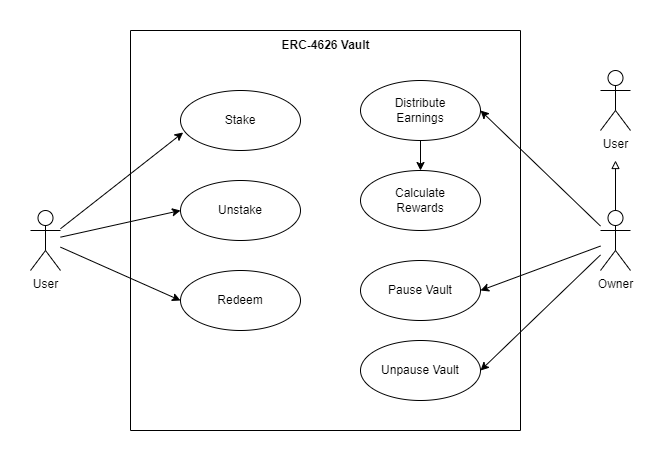

The diagram above was exported from draw.io. Its source (the exported page's mxGraphModel, read from the mxfile embedded in the PNG):
<mxGraphModel dx="1050" dy="629" grid="1" gridSize="10" guides="1" tooltips="1" connect="1" arrows="1" fold="1" page="1" pageScale="1" pageWidth="850" pageHeight="1100" math="0" shadow="0">
  <root>
    <mxCell id="0" />
    <mxCell id="1" parent="0" />
    <mxCell id="fiLjcAkM6XTzCF4LRYZf-1" value="User" style="shape=umlActor;verticalLabelPosition=bottom;verticalAlign=top;html=1;outlineConnect=0;" parent="1" vertex="1">
      <mxGeometry x="130" y="270" width="30" height="60" as="geometry" />
    </mxCell>
    <mxCell id="fiLjcAkM6XTzCF4LRYZf-3" value="" style="swimlane;startSize=0;" parent="1" vertex="1">
      <mxGeometry x="230" y="90" width="390" height="400" as="geometry" />
    </mxCell>
    <mxCell id="fiLjcAkM6XTzCF4LRYZf-4" value="ERC-4626 Vault" style="text;html=1;align=center;verticalAlign=middle;resizable=0;points=[];autosize=1;strokeColor=none;fillColor=none;fontStyle=1" parent="fiLjcAkM6XTzCF4LRYZf-3" vertex="1">
      <mxGeometry x="140" width="110" height="30" as="geometry" />
    </mxCell>
    <mxCell id="fiLjcAkM6XTzCF4LRYZf-5" value="Stake" style="ellipse;whiteSpace=wrap;html=1;" parent="fiLjcAkM6XTzCF4LRYZf-3" vertex="1">
      <mxGeometry x="50" y="60" width="120" height="60" as="geometry" />
    </mxCell>
    <mxCell id="fiLjcAkM6XTzCF4LRYZf-9" value="Unstake" style="ellipse;whiteSpace=wrap;html=1;" parent="fiLjcAkM6XTzCF4LRYZf-3" vertex="1">
      <mxGeometry x="50" y="150" width="120" height="60" as="geometry" />
    </mxCell>
    <mxCell id="fiLjcAkM6XTzCF4LRYZf-17" value="Redeem" style="ellipse;whiteSpace=wrap;html=1;" parent="fiLjcAkM6XTzCF4LRYZf-3" vertex="1">
      <mxGeometry x="50" y="240" width="120" height="60" as="geometry" />
    </mxCell>
    <mxCell id="fiLjcAkM6XTzCF4LRYZf-21" value="Distribute&lt;div&gt;Earnings&lt;/div&gt;" style="ellipse;whiteSpace=wrap;html=1;" parent="fiLjcAkM6XTzCF4LRYZf-3" vertex="1">
      <mxGeometry x="230" y="50" width="120" height="60" as="geometry" />
    </mxCell>
    <mxCell id="fiLjcAkM6XTzCF4LRYZf-25" value="Calculate&lt;div&gt;Rewards&lt;/div&gt;" style="ellipse;whiteSpace=wrap;html=1;" parent="fiLjcAkM6XTzCF4LRYZf-3" vertex="1">
      <mxGeometry x="230" y="140" width="120" height="60" as="geometry" />
    </mxCell>
    <mxCell id="fiLjcAkM6XTzCF4LRYZf-26" value="" style="endArrow=classic;html=1;rounded=0;entryX=0.5;entryY=0;entryDx=0;entryDy=0;exitX=0.5;exitY=1;exitDx=0;exitDy=0;" parent="fiLjcAkM6XTzCF4LRYZf-3" source="fiLjcAkM6XTzCF4LRYZf-21" target="fiLjcAkM6XTzCF4LRYZf-25" edge="1">
      <mxGeometry width="50" height="50" relative="1" as="geometry">
        <mxPoint x="90" y="240" as="sourcePoint" />
        <mxPoint x="140" y="190" as="targetPoint" />
      </mxGeometry>
    </mxCell>
    <mxCell id="fiLjcAkM6XTzCF4LRYZf-27" value="Pause Vault" style="ellipse;whiteSpace=wrap;html=1;" parent="fiLjcAkM6XTzCF4LRYZf-3" vertex="1">
      <mxGeometry x="230" y="230" width="120" height="60" as="geometry" />
    </mxCell>
    <mxCell id="fiLjcAkM6XTzCF4LRYZf-28" value="Unpause Vault" style="ellipse;whiteSpace=wrap;html=1;" parent="fiLjcAkM6XTzCF4LRYZf-3" vertex="1">
      <mxGeometry x="230" y="310" width="120" height="60" as="geometry" />
    </mxCell>
    <mxCell id="fiLjcAkM6XTzCF4LRYZf-7" value="" style="endArrow=classic;html=1;rounded=0;entryX=0.022;entryY=0.7;entryDx=0;entryDy=0;entryPerimeter=0;" parent="1" source="fiLjcAkM6XTzCF4LRYZf-1" target="fiLjcAkM6XTzCF4LRYZf-5" edge="1">
      <mxGeometry width="50" height="50" relative="1" as="geometry">
        <mxPoint x="150" y="320" as="sourcePoint" />
        <mxPoint x="200" y="270" as="targetPoint" />
      </mxGeometry>
    </mxCell>
    <mxCell id="fiLjcAkM6XTzCF4LRYZf-14" value="Owner" style="shape=umlActor;verticalLabelPosition=bottom;verticalAlign=top;html=1;outlineConnect=0;" parent="1" vertex="1">
      <mxGeometry x="700" y="270" width="30" height="60" as="geometry" />
    </mxCell>
    <mxCell id="fiLjcAkM6XTzCF4LRYZf-19" value="" style="endArrow=classic;html=1;rounded=0;entryX=0;entryY=0.5;entryDx=0;entryDy=0;" parent="1" source="fiLjcAkM6XTzCF4LRYZf-1" target="fiLjcAkM6XTzCF4LRYZf-9" edge="1">
      <mxGeometry width="50" height="50" relative="1" as="geometry">
        <mxPoint x="320" y="350" as="sourcePoint" />
        <mxPoint x="370" y="300" as="targetPoint" />
      </mxGeometry>
    </mxCell>
    <mxCell id="fiLjcAkM6XTzCF4LRYZf-20" value="" style="endArrow=classic;html=1;rounded=0;entryX=0;entryY=0.5;entryDx=0;entryDy=0;" parent="1" source="fiLjcAkM6XTzCF4LRYZf-1" target="fiLjcAkM6XTzCF4LRYZf-17" edge="1">
      <mxGeometry width="50" height="50" relative="1" as="geometry">
        <mxPoint x="320" y="350" as="sourcePoint" />
        <mxPoint x="370" y="300" as="targetPoint" />
      </mxGeometry>
    </mxCell>
    <mxCell id="fiLjcAkM6XTzCF4LRYZf-24" value="" style="endArrow=classic;html=1;rounded=0;entryX=1;entryY=0.5;entryDx=0;entryDy=0;" parent="1" source="fiLjcAkM6XTzCF4LRYZf-14" target="fiLjcAkM6XTzCF4LRYZf-21" edge="1">
      <mxGeometry width="50" height="50" relative="1" as="geometry">
        <mxPoint x="320" y="330" as="sourcePoint" />
        <mxPoint x="370" y="280" as="targetPoint" />
      </mxGeometry>
    </mxCell>
    <mxCell id="fiLjcAkM6XTzCF4LRYZf-29" value="" style="endArrow=classic;html=1;rounded=0;entryX=1;entryY=0.5;entryDx=0;entryDy=0;" parent="1" source="fiLjcAkM6XTzCF4LRYZf-14" target="fiLjcAkM6XTzCF4LRYZf-27" edge="1">
      <mxGeometry width="50" height="50" relative="1" as="geometry">
        <mxPoint x="320" y="330" as="sourcePoint" />
        <mxPoint x="370" y="280" as="targetPoint" />
      </mxGeometry>
    </mxCell>
    <mxCell id="fiLjcAkM6XTzCF4LRYZf-30" value="" style="endArrow=classic;html=1;rounded=0;entryX=1;entryY=0.5;entryDx=0;entryDy=0;" parent="1" source="fiLjcAkM6XTzCF4LRYZf-14" target="fiLjcAkM6XTzCF4LRYZf-28" edge="1">
      <mxGeometry width="50" height="50" relative="1" as="geometry">
        <mxPoint x="320" y="330" as="sourcePoint" />
        <mxPoint x="370" y="280" as="targetPoint" />
      </mxGeometry>
    </mxCell>
    <mxCell id="bXcZbL2MP2CaOVV2q7yv-4" value="User&lt;div&gt;&lt;br&gt;&lt;/div&gt;" style="shape=umlActor;verticalLabelPosition=bottom;verticalAlign=top;html=1;outlineConnect=0;" parent="1" vertex="1">
      <mxGeometry x="700" y="130" width="30" height="60" as="geometry" />
    </mxCell>
    <mxCell id="bXcZbL2MP2CaOVV2q7yv-7" value="" style="endArrow=block;html=1;rounded=0;exitX=0.5;exitY=0;exitDx=0;exitDy=0;exitPerimeter=0;endFill=0;" parent="1" source="fiLjcAkM6XTzCF4LRYZf-14" edge="1">
      <mxGeometry width="50" height="50" relative="1" as="geometry">
        <mxPoint x="400" y="350" as="sourcePoint" />
        <mxPoint x="715" y="220" as="targetPoint" />
      </mxGeometry>
    </mxCell>
  </root>
</mxGraphModel>